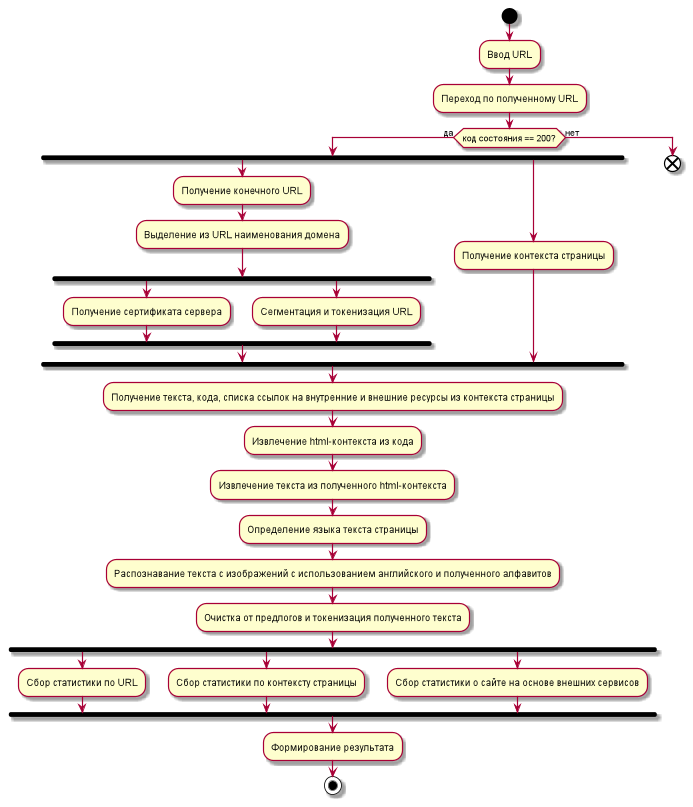

The diagram above was rendered by PlantUML. Its source (embedded in the PNG):
@startuml
'https://plantuml.com/activity-diagram-beta

scale 2

start
:Ввод URL;
:Переход по полученному URL;
if (код состояния == 200?) then (да)
    fork
        :Получение конечного URL;
        :Выделение из URL наименования домена;
        fork
            :Получение сертификата сервера;
        fork again
            :Сегментация и токенизация URL;
        end fork
    fork again
        :Получение контекста страницы;
    end fork
:Получение текста, кода, списка ссылок на внутренние и внешние ресурсы из контекста страницы;
:Извлечение html-контекста из кода;
:Извлечение текста из полученного html-контекста;
:Определение языка текста страницы;
:Распознавание текста с изображений с использованием английского и полученного алфавитов;
:Очистка от предлогов и токенизация полученного текста;
fork
:Сбор статистики по URL;
fork again
:Сбор статистики по контексту страницы;
fork again
:Сбор статистики о сайте на основе внешних сервисов;
end fork
:Формирование результата;
stop
else (нет)
end
endif

@enduml